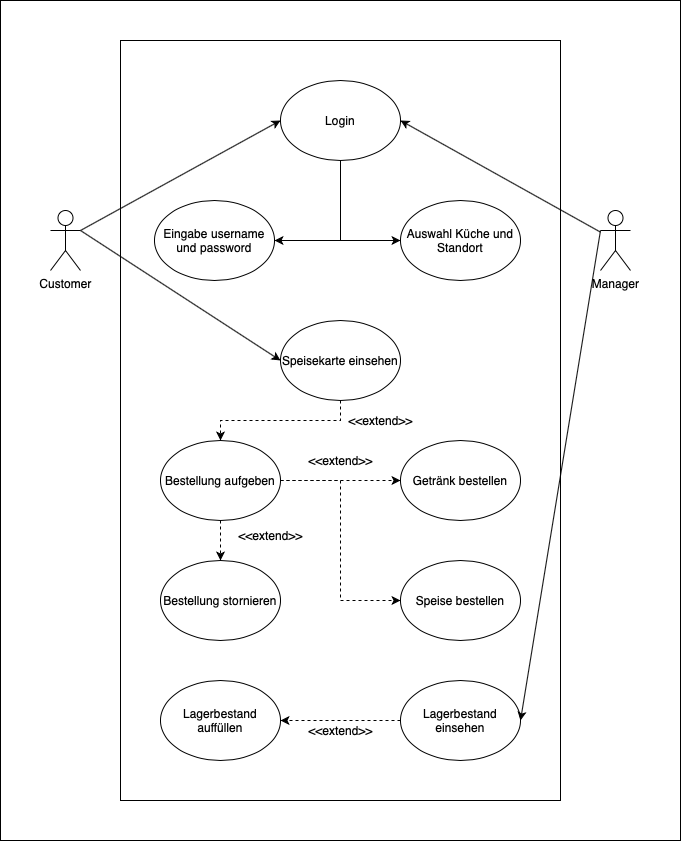

The diagram above was exported from draw.io. Its source (the exported page's mxGraphModel, read from the mxfile embedded in the PNG):
<mxGraphModel dx="1310" dy="822" grid="1" gridSize="10" guides="1" tooltips="1" connect="1" arrows="1" fold="1" page="1" pageScale="1" pageWidth="827" pageHeight="1169" math="0" shadow="0">
  <root>
    <mxCell id="0" />
    <mxCell id="1" parent="0" />
    <mxCell id="sFNU35lBOpI_KvpqF7E8-40" value="" style="rounded=0;whiteSpace=wrap;html=1;fillColor=none;" parent="1" vertex="1">
      <mxGeometry x="200" y="80" width="440" height="760" as="geometry" />
    </mxCell>
    <mxCell id="sFNU35lBOpI_KvpqF7E8-1" value="Customer" style="shape=umlActor;verticalLabelPosition=bottom;verticalAlign=top;html=1;" parent="1" vertex="1">
      <mxGeometry x="130" y="250" width="30" height="60" as="geometry" />
    </mxCell>
    <mxCell id="sFNU35lBOpI_KvpqF7E8-2" value="Manager" style="shape=umlActor;verticalLabelPosition=bottom;verticalAlign=top;html=1;" parent="1" vertex="1">
      <mxGeometry x="680" y="250" width="30" height="60" as="geometry" />
    </mxCell>
    <mxCell id="sFNU35lBOpI_KvpqF7E8-18" style="edgeStyle=orthogonalEdgeStyle;rounded=0;orthogonalLoop=1;jettySize=auto;html=1;entryX=0;entryY=0.5;entryDx=0;entryDy=0;" parent="1" source="sFNU35lBOpI_KvpqF7E8-3" target="sFNU35lBOpI_KvpqF7E8-7" edge="1">
      <mxGeometry relative="1" as="geometry" />
    </mxCell>
    <mxCell id="sFNU35lBOpI_KvpqF7E8-41" style="edgeStyle=orthogonalEdgeStyle;rounded=0;orthogonalLoop=1;jettySize=auto;html=1;entryX=1;entryY=0.5;entryDx=0;entryDy=0;exitX=0.5;exitY=1;exitDx=0;exitDy=0;" parent="1" source="sFNU35lBOpI_KvpqF7E8-3" target="sFNU35lBOpI_KvpqF7E8-4" edge="1">
      <mxGeometry relative="1" as="geometry" />
    </mxCell>
    <mxCell id="sFNU35lBOpI_KvpqF7E8-3" value="Login" style="ellipse;whiteSpace=wrap;html=1;" parent="1" vertex="1">
      <mxGeometry x="360" y="120" width="120" height="80" as="geometry" />
    </mxCell>
    <mxCell id="sFNU35lBOpI_KvpqF7E8-4" value="Eingabe username und password" style="ellipse;whiteSpace=wrap;html=1;" parent="1" vertex="1">
      <mxGeometry x="234" y="240" width="120" height="80" as="geometry" />
    </mxCell>
    <mxCell id="sFNU35lBOpI_KvpqF7E8-7" value="Auswahl Küche und Standort" style="ellipse;whiteSpace=wrap;html=1;" parent="1" vertex="1">
      <mxGeometry x="480" y="240" width="120" height="80" as="geometry" />
    </mxCell>
    <mxCell id="sFNU35lBOpI_KvpqF7E8-33" style="edgeStyle=orthogonalEdgeStyle;rounded=0;orthogonalLoop=1;jettySize=auto;html=1;entryX=0.5;entryY=0;entryDx=0;entryDy=0;dashed=1;" parent="1" source="sFNU35lBOpI_KvpqF7E8-20" target="sFNU35lBOpI_KvpqF7E8-22" edge="1">
      <mxGeometry relative="1" as="geometry" />
    </mxCell>
    <mxCell id="sFNU35lBOpI_KvpqF7E8-20" value="Speisekarte einsehen" style="ellipse;whiteSpace=wrap;html=1;" parent="1" vertex="1">
      <mxGeometry x="360" y="360" width="120" height="80" as="geometry" />
    </mxCell>
    <mxCell id="bMy7_VZtqWxKitaen4gP-7" style="edgeStyle=orthogonalEdgeStyle;rounded=0;orthogonalLoop=1;jettySize=auto;html=1;dashed=1;" edge="1" parent="1" source="sFNU35lBOpI_KvpqF7E8-22" target="sFNU35lBOpI_KvpqF7E8-25">
      <mxGeometry relative="1" as="geometry" />
    </mxCell>
    <mxCell id="bMy7_VZtqWxKitaen4gP-8" style="edgeStyle=orthogonalEdgeStyle;rounded=0;orthogonalLoop=1;jettySize=auto;html=1;entryX=0;entryY=0.5;entryDx=0;entryDy=0;dashed=1;" edge="1" parent="1" source="sFNU35lBOpI_KvpqF7E8-22" target="sFNU35lBOpI_KvpqF7E8-26">
      <mxGeometry relative="1" as="geometry" />
    </mxCell>
    <mxCell id="bMy7_VZtqWxKitaen4gP-9" style="edgeStyle=orthogonalEdgeStyle;rounded=0;orthogonalLoop=1;jettySize=auto;html=1;dashed=1;" edge="1" parent="1" source="sFNU35lBOpI_KvpqF7E8-22" target="bMy7_VZtqWxKitaen4gP-2">
      <mxGeometry relative="1" as="geometry" />
    </mxCell>
    <mxCell id="sFNU35lBOpI_KvpqF7E8-22" value="Bestellung aufgeben" style="ellipse;whiteSpace=wrap;html=1;" parent="1" vertex="1">
      <mxGeometry x="240" y="480" width="120" height="80" as="geometry" />
    </mxCell>
    <mxCell id="sFNU35lBOpI_KvpqF7E8-24" value="&amp;lt;&amp;lt;extend&amp;gt;&amp;gt;" style="text;html=1;align=center;verticalAlign=middle;resizable=0;points=[];autosize=1;" parent="1" vertex="1">
      <mxGeometry x="420" y="450" width="80" height="20" as="geometry" />
    </mxCell>
    <mxCell id="sFNU35lBOpI_KvpqF7E8-25" value="Getränk bestellen" style="ellipse;whiteSpace=wrap;html=1;" parent="1" vertex="1">
      <mxGeometry x="480" y="480" width="120" height="80" as="geometry" />
    </mxCell>
    <mxCell id="sFNU35lBOpI_KvpqF7E8-26" value="Speise bestellen" style="ellipse;whiteSpace=wrap;html=1;" parent="1" vertex="1">
      <mxGeometry x="480" y="600" width="120" height="80" as="geometry" />
    </mxCell>
    <mxCell id="sFNU35lBOpI_KvpqF7E8-32" value="&amp;lt;&amp;lt;extend&amp;gt;&amp;gt;" style="text;html=1;align=center;verticalAlign=middle;resizable=0;points=[];autosize=1;" parent="1" vertex="1">
      <mxGeometry x="380" y="490" width="80" height="20" as="geometry" />
    </mxCell>
    <mxCell id="sFNU35lBOpI_KvpqF7E8-37" style="edgeStyle=orthogonalEdgeStyle;rounded=0;orthogonalLoop=1;jettySize=auto;html=1;entryX=1;entryY=0.5;entryDx=0;entryDy=0;dashed=1;" parent="1" source="sFNU35lBOpI_KvpqF7E8-34" target="sFNU35lBOpI_KvpqF7E8-35" edge="1">
      <mxGeometry relative="1" as="geometry" />
    </mxCell>
    <mxCell id="sFNU35lBOpI_KvpqF7E8-34" value="Lagerbestand einsehen" style="ellipse;whiteSpace=wrap;html=1;" parent="1" vertex="1">
      <mxGeometry x="480" y="720" width="120" height="80" as="geometry" />
    </mxCell>
    <mxCell id="sFNU35lBOpI_KvpqF7E8-35" value="Lagerbestand auffüllen" style="ellipse;whiteSpace=wrap;html=1;" parent="1" vertex="1">
      <mxGeometry x="240" y="720" width="120" height="80" as="geometry" />
    </mxCell>
    <mxCell id="sFNU35lBOpI_KvpqF7E8-38" value="&amp;lt;&amp;lt;extend&amp;gt;&amp;gt;" style="text;html=1;align=center;verticalAlign=middle;resizable=0;points=[];autosize=1;" parent="1" vertex="1">
      <mxGeometry x="380" y="760" width="80" height="20" as="geometry" />
    </mxCell>
    <mxCell id="sFNU35lBOpI_KvpqF7E8-47" value="" style="endArrow=classic;html=1;exitX=1;exitY=0.3333333333333333;exitDx=0;exitDy=0;exitPerimeter=0;" parent="1" source="sFNU35lBOpI_KvpqF7E8-1" edge="1">
      <mxGeometry width="50" height="50" relative="1" as="geometry">
        <mxPoint x="160" y="290" as="sourcePoint" />
        <mxPoint x="360" y="160" as="targetPoint" />
      </mxGeometry>
    </mxCell>
    <mxCell id="sFNU35lBOpI_KvpqF7E8-48" value="" style="endArrow=classic;html=1;exitX=1;exitY=0.3333333333333333;exitDx=0;exitDy=0;exitPerimeter=0;" parent="1" source="sFNU35lBOpI_KvpqF7E8-1" edge="1">
      <mxGeometry width="50" height="50" relative="1" as="geometry">
        <mxPoint x="310" y="450" as="sourcePoint" />
        <mxPoint x="360" y="400" as="targetPoint" />
      </mxGeometry>
    </mxCell>
    <mxCell id="sFNU35lBOpI_KvpqF7E8-49" value="" style="endArrow=classic;html=1;" parent="1" source="sFNU35lBOpI_KvpqF7E8-2" edge="1">
      <mxGeometry width="50" height="50" relative="1" as="geometry">
        <mxPoint x="430" y="210" as="sourcePoint" />
        <mxPoint x="480" y="160" as="targetPoint" />
      </mxGeometry>
    </mxCell>
    <mxCell id="sFNU35lBOpI_KvpqF7E8-50" value="" style="endArrow=classic;html=1;entryX=1;entryY=0.5;entryDx=0;entryDy=0;exitX=0;exitY=0.3333333333333333;exitDx=0;exitDy=0;exitPerimeter=0;" parent="1" source="sFNU35lBOpI_KvpqF7E8-2" target="sFNU35lBOpI_KvpqF7E8-34" edge="1">
      <mxGeometry width="50" height="50" relative="1" as="geometry">
        <mxPoint x="410" y="390" as="sourcePoint" />
        <mxPoint x="460" y="340" as="targetPoint" />
      </mxGeometry>
    </mxCell>
    <mxCell id="4ng4Z7qNTw2dbS5pA45_-3" value="" style="rounded=0;whiteSpace=wrap;html=1;fillColor=none;" parent="1" vertex="1">
      <mxGeometry x="80" y="40" width="680" height="840" as="geometry" />
    </mxCell>
    <mxCell id="bMy7_VZtqWxKitaen4gP-2" value="Bestellung stornieren" style="ellipse;whiteSpace=wrap;html=1;" vertex="1" parent="1">
      <mxGeometry x="240" y="600" width="120" height="80" as="geometry" />
    </mxCell>
    <mxCell id="bMy7_VZtqWxKitaen4gP-6" value="&amp;lt;&amp;lt;extend&amp;gt;&amp;gt;" style="text;html=1;align=center;verticalAlign=middle;resizable=0;points=[];autosize=1;" vertex="1" parent="1">
      <mxGeometry x="310" y="565" width="80" height="20" as="geometry" />
    </mxCell>
  </root>
</mxGraphModel>